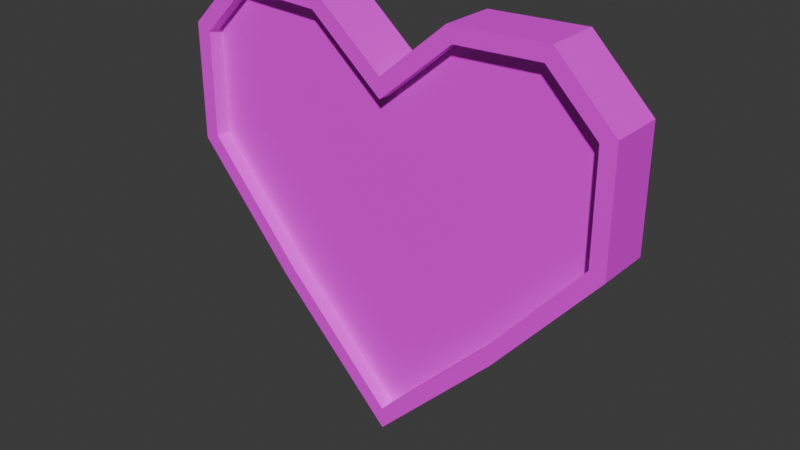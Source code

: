 # Source: Corazon.blend  (saved by Blender 4.2.67; exported with 4.5.12 LTS)
import bpy
from mathutils import Matrix  # noqa: F401  (used for matrix-valued properties, if any)

bpy.ops.wm.read_factory_settings(use_empty=True)
scene = bpy.context.scene
scene.name = 'Scene'

# ---- collections
col_collection = bpy.data.collections.new('Collection'); scene.collection.children.link(col_collection)

# ---- images (referenced by path relative to the original .blend; pixels are not part of the script)
import os
ASSET_DIR = os.environ.get("B2B_ASSET_DIR", "")  # directory of the original .blend (textures are referenced by path, not embedded)
HERE = os.path.dirname(os.path.abspath(__file__))  # packed textures are extracted next to this script under _unpacked/

def load_image(name, relpath, width, height, colorspace="sRGB"):
    """Load a texture the original file referenced (path relative to the .blend, or extracted next to this script)."""
    p = next((c for c in (os.path.join(HERE, relpath), os.path.join(ASSET_DIR, relpath)) if relpath and os.path.exists(c)), "")
    if p:
        img = bpy.data.images.load(p, check_existing=True)
        img.name = name
    else:  # same state as the original file: an image datablock whose file is absent (Cycles renders it pink)
        img = bpy.data.images.new(name, width, height)
        img.source = "FILE"
        img.filepath = "//" + (relpath or name)
    img.colorspace_settings.name = colorspace
    return img
img_corazon_basecolor_png = load_image('Corazon_BaseColor.png', 'Textura/Corazon_BaseColor.png', 1024, 1024, 'sRGB')

# ---- materials (node trees are filled in below, after node groups)
mat_material_001 = bpy.data.materials.new('Material.001')

# ---- material node trees
mat_material_001.use_nodes = True; mat_material_001.node_tree.nodes.clear()
_N = mat_material_001.node_tree.nodes; _L = mat_material_001.node_tree.links
n0 = _N.new('ShaderNodeBsdfPrincipled'); n0.name = 'Principled BSDF'; n0.location = (10, 300)
n1 = _N.new('ShaderNodeOutputMaterial'); n1.name = 'Material Output'; n1.location = (300, 300)
n2 = _N.new('ShaderNodeTexImage'); n2.name = 'Image Texture'; n2.location = (-280, 275)
n2.image = img_corazon_basecolor_png
_L.new(n0.outputs[0], n1.inputs[0])
_L.new(n2.outputs[0], n0.inputs[0])
n1.is_active_output = True

# ---- world
world_world = bpy.data.worlds.new('World'); scene.world = world_world
world_world.use_nodes = True; world_world.node_tree.nodes.clear()
_N = world_world.node_tree.nodes; _L = world_world.node_tree.links
n0 = _N.new('ShaderNodeOutputWorld'); n0.name = 'World Output'; n0.location = (300, 300)
n1 = _N.new('ShaderNodeBackground'); n1.name = 'Background'; n1.location = (10, 300)
n1.inputs[0].default_value = (0.05088, 0.05088, 0.05088, 1.0)
_L.new(n1.outputs[0], n0.inputs[0])
n0.is_active_output = True
world_world.color = (0.05088, 0.05088, 0.05088)
world_world.sun_shadow_jitter_overblur = 0.0

# ---- meshes
me_plane = bpy.data.meshes.new('Plane')
me_plane.from_pydata([(0.6494, 0.6547, 1.141e-08), (0.8562, 0.02303, 3.263e-10), (0.0, -0.9106, 1.267e-09), (0.0, 0.3831, 1.129e-08), (0.3039, 0.6408, 1.213e-08), (0.8552, 0.4516, -0.09451), (0.8552, 0.4516, -2.38e-09), (0.6494, 0.6547, -0.09451), (0.4561, -0.445, -1.088e-08), (0.4561, -0.445, -0.09451), (0.8562, 0.02303, -0.09451), (0.3039, 0.6408, -0.09451), (0.0, 0.3831, -0.09451), (0.0, -0.9106, -0.09451), (-0.6494, 0.6547, 1.141e-08), (-0.8562, 0.02303, 3.263e-10), (-0.3039, 0.6408, 1.213e-08), (-0.8552, 0.4516, -0.09451), (-0.8552, 0.4516, -2.38e-09), (-0.6494, 0.6547, -0.09451), (-0.4561, -0.445, -1.088e-08), (-0.4561, -0.445, -0.09451), (-0.8562, 0.02303, -0.09451), (-0.3039, 0.6408, -0.09451), (0.2798, 0.7025, -0.1573), (0.0, 0.4651, -0.1573), (0.9188, -9.827e-10, -0.1573), (0.9177, 0.4778, -0.1573), (0.674, 0.7183, -0.1573), (0.5022, -0.4873, -0.1573), (0.0, -1.0, -0.1573), (-0.2798, 0.7025, -0.1573), (-0.9188, -9.827e-10, -0.1573), (-0.9177, 0.4778, -0.1573), (-0.674, 0.7183, -0.1573), (-0.5022, -0.4873, -0.1573), (0.3039, 0.6408, -0.1573), (0.0, 0.3831, -0.1573), (0.8562, 0.02303, -0.1573), (0.8552, 0.4516, -0.1573), (0.6494, 0.6547, -0.1573), (0.4561, -0.445, -0.1573), (0.0, -0.9106, -0.1573), (-0.3039, 0.6408, -0.1573), (-0.8562, 0.02303, -0.1573), (-0.8552, 0.4516, -0.1573), (-0.6494, 0.6547, -0.1573), (-0.4561, -0.445, -0.1573), (0.9177, 0.4778, 0.06205), (0.674, 0.7183, 0.06205), (0.5022, -0.4873, 0.06205), (0.9188, 0.0, 0.06205), (0.2798, 0.7025, 0.06205), (0.0, 0.4651, 0.06205), (0.0, -1.0, 0.06205), (-0.9177, 0.4778, 0.06205), (-0.674, 0.7183, 0.06205), (-0.5022, -0.4873, 0.06205), (-0.9188, 0.0, 0.06205), (-0.2798, 0.7025, 0.06205), (0.8552, 0.4516, 0.06205), (0.6494, 0.6547, 0.06205), (0.4561, -0.445, 0.06205), (0.8562, 0.02303, 0.06205), (0.3039, 0.6408, 0.06205), (0.0, 0.3831, 0.06205), (0.0, -0.9106, 0.06205), (-0.8552, 0.4516, 0.06205), (-0.6494, 0.6547, 0.06205), (-0.4561, -0.445, 0.06205), (-0.8562, 0.02303, 0.06205), (-0.3039, 0.6408, 0.06205), (0.0, 0.02303, 8.499e-09), (0.0, 0.02303, -0.09451)], [], [(72, 3, 16, 14), (12, 23, 43, 37), (73, 10, 9, 13), (8, 2, 66, 62), (14, 16, 71, 68), (0, 6, 60, 61), (59, 53, 25, 31), (21, 13, 42, 47), (58, 55, 33, 32), (19, 17, 45, 46), (16, 3, 65, 71), (20, 15, 70, 69), (7, 11, 36, 40), (58, 32, 35, 57), (22, 21, 47, 44), (2, 20, 69, 66), (10, 5, 39, 38), (57, 35, 30, 54), (49, 28, 24, 52), (36, 37, 25, 24), (38, 39, 27, 26), (40, 36, 24, 28), (41, 38, 26, 29), (39, 40, 28, 27), (42, 41, 29, 30), (37, 43, 31, 25), (45, 44, 32, 33), (43, 46, 34, 31), (44, 47, 35, 32), (46, 45, 33, 34), (47, 42, 30, 35), (9, 10, 38, 41), (59, 31, 34, 56), (5, 7, 40, 39), (17, 22, 44, 45), (25, 53, 52, 24), (13, 9, 41, 42), (11, 12, 37, 36), (23, 19, 46, 43), (61, 60, 48, 49), (63, 62, 50, 51), (65, 64, 52, 53), (64, 61, 49, 52), (60, 63, 51, 48), (62, 66, 54, 50), (67, 68, 56, 55), (69, 70, 58, 57), (71, 65, 53, 59), (68, 71, 59, 56), (70, 67, 55, 58), (66, 69, 57, 54), (1, 8, 62, 63), (55, 56, 34, 33), (3, 4, 64, 65), (15, 18, 67, 70), (4, 0, 61, 64), (18, 14, 68, 67), (6, 1, 63, 60), (29, 50, 54, 30), (26, 51, 50, 29), (27, 48, 51, 26), (49, 48, 27, 28), (1, 72, 2, 8), (2, 72, 15, 20), (0, 4, 3, 72), (15, 72, 14, 18), (6, 0, 72, 1), (22, 73, 13, 21), (19, 73, 22, 17), (73, 7, 5, 10), (23, 12, 73, 19), (12, 11, 7, 73)])
_uv = me_plane.uv_layers.new(name='UVMap')
_uv.uv.foreach_set('vector', [0.2607, 0.1949, 0.3055, 0.2448, 0.2834, 0.3104, 0.2398, 0.3409, 0.3054, 0.2448, 0.3728, 0.23, 0.3796, 0.2418, 0.3135, 0.2544, 0.2607, 0.1949, 0.1523, 0.2863, 0.1441, 0.1894, 0.1619, 0.08427, 0.261, 0.07534, 0.1619, 0.08428, 0.1525, 0.07514, 0.261, 0.0638, 0.2398, 0.3409, 0.2834, 0.3104, 0.2908, 0.316, 0.2433, 0.3514, 0.4136, 0.1866, 0.4158, 0.1389, 0.4266, 0.134, 0.4254, 0.1907, 8.142e-05, 0.06247, 8.142e-05, 8.148e-05, 0.03737, 8.148e-05, 0.03737, 0.06247, 0.261, 0.07538, 0.1619, 0.08427, 0.1524, 0.07503, 0.2611, 0.0637, 8.143e-05, 0.269, 8.144e-05, 0.1877, 0.03737, 0.1877, 0.03737, 0.269, 0.4136, 0.1866, 0.4158, 0.1389, 0.4267, 0.134, 0.4255, 0.1908, 0.2834, 0.3104, 0.3055, 0.2448, 0.3134, 0.2543, 0.2908, 0.316, 0.1441, 0.1894, 0.1523, 0.2863, 0.1419, 0.291, 0.1341, 0.1893, 0.2398, 0.3409, 0.2833, 0.3105, 0.2908, 0.316, 0.2433, 0.3515, 8.143e-05, 0.269, 0.03737, 0.269, 0.03737, 0.378, 8.144e-05, 0.378, 0.3658, 0.08976, 0.261, 0.07538, 0.2611, 0.0637, 0.3704, 0.07971, 0.1619, 0.08428, 0.1441, 0.1894, 0.1341, 0.1893, 0.1525, 0.07514, 0.1523, 0.2863, 0.195, 0.3385, 0.1905, 0.3491, 0.1418, 0.291, 8.144e-05, 0.378, 0.03737, 0.378, 0.03737, 0.5, 8.145e-05, 0.5, 8.148e-05, 0.8705, 0.03737, 0.8705, 0.03737, 0.9375, 8.149e-05, 0.9375, 0.2908, 0.316, 0.3135, 0.2544, 0.3208, 0.2632, 0.2996, 0.3221, 0.1418, 0.291, 0.1905, 0.3491, 0.1852, 0.3593, 0.1317, 0.2949, 0.2433, 0.3515, 0.2908, 0.316, 0.2996, 0.3221, 0.2466, 0.3628, 0.134, 0.1892, 0.1418, 0.291, 0.1317, 0.2949, 0.1249, 0.1889, 0.1905, 0.3491, 0.2433, 0.3515, 0.2466, 0.3628, 0.1852, 0.3593, 0.1524, 0.07503, 0.134, 0.1892, 0.1249, 0.1889, 0.1426, 0.06486, 0.3135, 0.2544, 0.3796, 0.2418, 0.3852, 0.2521, 0.3208, 0.2632, 0.4267, 0.134, 0.3704, 0.07971, 0.3751, 0.06938, 0.4378, 0.1291, 0.3796, 0.2418, 0.4255, 0.1908, 0.4378, 0.1957, 0.3852, 0.2521, 0.3704, 0.07971, 0.2611, 0.0637, 0.2614, 0.05452, 0.3751, 0.06938, 0.4255, 0.1908, 0.4267, 0.134, 0.4378, 0.1291, 0.4378, 0.1957, 0.2611, 0.0637, 0.1524, 0.07503, 0.1426, 0.06486, 0.2614, 0.05452, 0.1441, 0.1894, 0.1523, 0.2863, 0.1418, 0.291, 0.134, 0.1892, 8.142e-05, 0.06247, 0.03737, 0.06247, 0.03737, 0.1295, 8.143e-05, 0.1295, 0.195, 0.3385, 0.2398, 0.3409, 0.2433, 0.3515, 0.1905, 0.3491, 0.4158, 0.1389, 0.3658, 0.08976, 0.3704, 0.07971, 0.4267, 0.134, 0.03737, 0.9999, 8.149e-05, 0.9999, 8.149e-05, 0.9375, 0.03737, 0.9375, 0.1619, 0.08427, 0.1441, 0.1894, 0.134, 0.1892, 0.1524, 0.07503, 0.2833, 0.3105, 0.3054, 0.2448, 0.3135, 0.2544, 0.2908, 0.316, 0.3728, 0.23, 0.4136, 0.1866, 0.4255, 0.1908, 0.3796, 0.2418, 0.4254, 0.1907, 0.4266, 0.134, 0.4377, 0.1291, 0.4377, 0.1956, 0.3703, 0.07976, 0.261, 0.0638, 0.2614, 0.05463, 0.375, 0.06943, 0.3134, 0.2543, 0.3796, 0.2416, 0.3851, 0.252, 0.3208, 0.2631, 0.3796, 0.2416, 0.4254, 0.1907, 0.4377, 0.1956, 0.3851, 0.252, 0.4266, 0.134, 0.3703, 0.07976, 0.375, 0.06943, 0.4377, 0.1291, 0.261, 0.0638, 0.1525, 0.07514, 0.1427, 0.06498, 0.2614, 0.05463, 0.1906, 0.3491, 0.2433, 0.3514, 0.2466, 0.3627, 0.1853, 0.3593, 0.1341, 0.1893, 0.1419, 0.291, 0.1319, 0.2948, 0.125, 0.1889, 0.2908, 0.316, 0.3134, 0.2543, 0.3208, 0.2631, 0.2996, 0.322, 0.2433, 0.3514, 0.2908, 0.316, 0.2996, 0.322, 0.2466, 0.3627, 0.1419, 0.291, 0.1906, 0.3491, 0.1853, 0.3593, 0.1319, 0.2948, 0.1525, 0.07514, 0.1341, 0.1893, 0.125, 0.1889, 0.1427, 0.06498, 0.3658, 0.0897, 0.261, 0.07534, 0.261, 0.0638, 0.3703, 0.07976, 8.144e-05, 0.1877, 8.143e-05, 0.1295, 0.03737, 0.1295, 0.03737, 0.1877, 0.3055, 0.2448, 0.3728, 0.23, 0.3796, 0.2416, 0.3134, 0.2543, 0.1523, 0.2863, 0.195, 0.3385, 0.1906, 0.3491, 0.1419, 0.291, 0.3728, 0.23, 0.4136, 0.1866, 0.4254, 0.1907, 0.3796, 0.2416, 0.195, 0.3385, 0.2398, 0.3409, 0.2433, 0.3514, 0.1906, 0.3491, 0.4158, 0.1389, 0.3658, 0.0897, 0.3703, 0.07976, 0.4266, 0.134, 0.03737, 0.622, 8.146e-05, 0.622, 8.145e-05, 0.5, 0.03737, 0.5, 0.03737, 0.731, 8.147e-05, 0.731, 8.146e-05, 0.622, 0.03737, 0.622, 0.03737, 0.8123, 8.148e-05, 0.8123, 8.147e-05, 0.731, 0.03737, 0.731, 8.148e-05, 0.8705, 8.148e-05, 0.8123, 0.03737, 0.8123, 0.03737, 0.8705, 0.3658, 0.0897, 0.2607, 0.1949, 0.1619, 0.08428, 0.261, 0.07534, 0.1619, 0.08428, 0.2607, 0.1949, 0.1523, 0.2863, 0.1441, 0.1894, 0.4136, 0.1866, 0.3728, 0.23, 0.3055, 0.2448, 0.2607, 0.1949, 0.1523, 0.2863, 0.2607, 0.1949, 0.2398, 0.3409, 0.195, 0.3385, 0.4158, 0.1389, 0.4136, 0.1866, 0.2607, 0.1949, 0.3658, 0.0897, 0.3658, 0.08976, 0.2607, 0.1949, 0.1619, 0.08427, 0.261, 0.07538, 0.4136, 0.1866, 0.2607, 0.1949, 0.3658, 0.08976, 0.4158, 0.1389, 0.2607, 0.1949, 0.2398, 0.3409, 0.195, 0.3385, 0.1523, 0.2863, 0.3728, 0.23, 0.3054, 0.2448, 0.2607, 0.1949, 0.4136, 0.1866, 0.3054, 0.2448, 0.2833, 0.3105, 0.2398, 0.3409, 0.2607, 0.1949])
me_plane.materials.append(mat_material_001)
me_plane.materials.append(None)
me_plane.update()

# ---- objects
ob_plane = bpy.data.objects.new('Plane', me_plane)
ob_empty = bpy.data.objects.new('Empty', None)

# ---- transforms, parenting, visibility, modifiers, constraints
ob_plane.location = (0.0, 0.0, 0.0)
ob_plane.rotation_euler = (1.571, 0.0, 0.0)
ob_empty.location = (0.0, 0.0, 0.0)
ob_empty.empty_display_type = 'SINGLE_ARROW'
ob_empty.hide_select = True

# ---- collection membership
col_collection.objects.link(ob_plane)
col_collection.objects.link(ob_empty)

# ---- scene / render settings (as saved in the file)
scene.frame_start = 1; scene.frame_end = 250; scene.frame_set(35)
scene.render.engine = 'BLENDER_EEVEE_NEXT'
bpy.context.view_layer.update()

# ---- added for rendering (the .blend has no active camera and no usable light): camera, sun
cam_auto = bpy.data.cameras.new('AutoCamera')
cam_auto.lens = 50.0
cam_auto.sensor_width = 36.0
cam_auto.clip_end = 1000.0
ob_auto_camera = bpy.data.objects.new('AutoCamera', cam_auto)
scene.collection.objects.link(ob_auto_camera)
ob_auto_camera.location = (2.33649, -2.75617, 1.72835)
ob_auto_camera.rotation_euler = (1.09748, -7.21219e-08, 0.694738)
scene.camera = ob_auto_camera
light_auto_sun = bpy.data.lights.new('AutoSun', 'SUN')
light_auto_sun.energy = 3.0
light_auto_sun.angle = 0.0523599
ob_auto_sun = bpy.data.objects.new('AutoSun', light_auto_sun)
scene.collection.objects.link(ob_auto_sun)
ob_auto_sun.rotation_euler = (0.872665, 0.174533, 0.523599)
bpy.context.view_layer.update()
